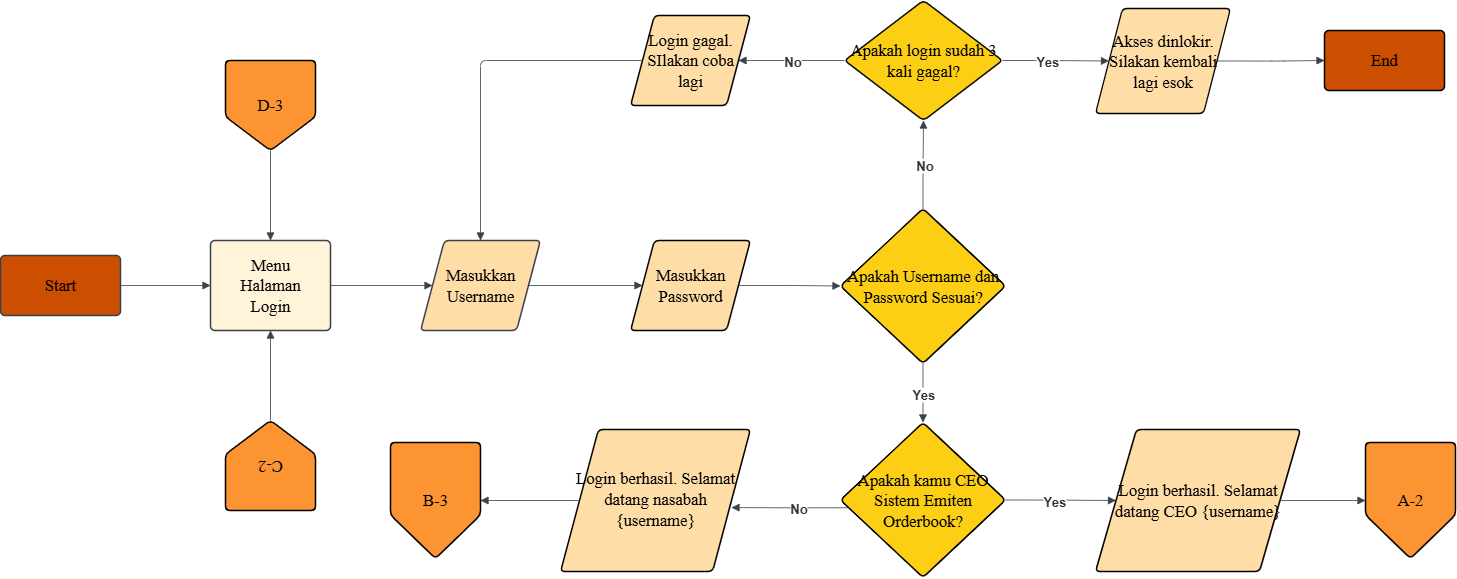

The diagram above was exported from draw.io. Its source (the exported page's mxGraphModel, read from the mxfile embedded in the PNG):
<mxGraphModel dx="2316" dy="1972" grid="1" gridSize="10" guides="1" tooltips="1" connect="1" arrows="1" fold="1" page="1" pageScale="1" pageWidth="827" pageHeight="1169" math="0" shadow="0">
  <root>
    <mxCell id="0" />
    <mxCell id="1" parent="0" />
    <mxCell id="iOhWDBTW78VgGXDENTmI-1" value="Start" style="html=1;overflow=block;blockSpacing=1;whiteSpace=wrap;fontSize=16.7;fontFamily=Liberation Serif;fontColor=default;spacing=3.8;strokeColor=#3a414a;strokeOpacity=100;fillOpacity=100;rounded=1;absoluteArcSize=1;arcSize=9;fillColor=#cc4e00;strokeWidth=1.5;lucidId=IkHUMjEcQps.;" vertex="1" parent="1">
      <mxGeometry x="-240" y="75" width="120" height="60" as="geometry" />
    </mxCell>
    <mxCell id="iOhWDBTW78VgGXDENTmI-2" value="Menu Halaman Login" style="html=1;overflow=block;blockSpacing=1;whiteSpace=wrap;fontSize=16.7;fontFamily=Liberation Serif;fontColor=default;spacing=9;strokeColor=#3a414a;strokeOpacity=100;fillOpacity=100;rounded=1;absoluteArcSize=1;arcSize=9;fillColor=#fff3d9;strokeWidth=1.5;lucidId=5_IUp-Q7_9YW;" vertex="1" parent="1">
      <mxGeometry x="-30" y="60" width="120" height="90" as="geometry" />
    </mxCell>
    <mxCell id="iOhWDBTW78VgGXDENTmI-3" value="Masukkan Username" style="html=1;overflow=block;blockSpacing=1;whiteSpace=wrap;shape=parallelogram;perimeter=parallelogramPerimeter;anchorPointDirection=0;fontSize=16.7;fontFamily=Liberation Serif;fontColor=default;spacing=3.8;strokeColor=#3a414a;strokeOpacity=100;fillOpacity=100;rounded=1;absoluteArcSize=1;arcSize=9;fillColor=#ffdda6;strokeWidth=1.5;lucidId=p.IUhvToOBGc;" vertex="1" parent="1">
      <mxGeometry x="180" y="60" width="120" height="90" as="geometry" />
    </mxCell>
    <mxCell id="iOhWDBTW78VgGXDENTmI-4" value="Masukkan Password" style="html=1;overflow=block;blockSpacing=1;whiteSpace=wrap;shape=parallelogram;perimeter=parallelogramPerimeter;anchorPointDirection=0;fontSize=16.7;fontFamily=Liberation Serif;fontColor=default;spacing=3.8;strokeOpacity=100;fillOpacity=100;rounded=1;absoluteArcSize=1;arcSize=9;fillColor=#ffdda6;strokeWidth=1.5;lucidId=waJUdf4v9DiV;" vertex="1" parent="1">
      <mxGeometry x="390" y="60" width="120" height="90" as="geometry" />
    </mxCell>
    <mxCell id="iOhWDBTW78VgGXDENTmI-5" value="Apakah Username dan Password Sesuai?" style="html=1;overflow=block;blockSpacing=1;whiteSpace=wrap;rhombus;fontSize=16.7;fontFamily=Liberation Serif;fontColor=default;spacing=3.8;strokeOpacity=100;fillOpacity=100;rounded=1;absoluteArcSize=1;arcSize=9;fillColor=#fcce14;strokeWidth=1.5;lucidId=-aJUmTS1qMWb;" vertex="1" parent="1">
      <mxGeometry x="600" y="28" width="165" height="155" as="geometry" />
    </mxCell>
    <mxCell id="iOhWDBTW78VgGXDENTmI-6" value="Apakah login sudah 3 kali gagal?" style="html=1;overflow=block;blockSpacing=1;whiteSpace=wrap;rhombus;fontSize=16.7;fontFamily=Liberation Serif;fontColor=default;spacing=3.8;strokeOpacity=100;fillOpacity=100;rounded=1;absoluteArcSize=1;arcSize=9;fillColor=#fcce14;strokeWidth=1.5;lucidId=GdJUR4Xiopk9;" vertex="1" parent="1">
      <mxGeometry x="604" y="-180" width="158" height="120" as="geometry" />
    </mxCell>
    <mxCell id="iOhWDBTW78VgGXDENTmI-7" value="Login gagal. SIlakan coba lagi" style="html=1;overflow=block;blockSpacing=1;whiteSpace=wrap;shape=parallelogram;perimeter=parallelogramPerimeter;anchorPointDirection=0;fontSize=16.7;fontFamily=Liberation Serif;fontColor=default;spacing=3.8;strokeOpacity=100;fillOpacity=100;rounded=1;absoluteArcSize=1;arcSize=9;fillColor=#ffdda6;strokeWidth=1.5;lucidId=jeJUDB_Qzh3k;" vertex="1" parent="1">
      <mxGeometry x="390" y="-165" width="120" height="90" as="geometry" />
    </mxCell>
    <mxCell id="iOhWDBTW78VgGXDENTmI-8" value="Akses dinlokir. Silakan kembali lagi esok" style="html=1;overflow=block;blockSpacing=1;whiteSpace=wrap;shape=parallelogram;perimeter=parallelogramPerimeter;anchorPointDirection=0;fontSize=16.7;fontFamily=Liberation Serif;fontColor=default;spacing=3.8;strokeOpacity=100;fillOpacity=100;rounded=1;absoluteArcSize=1;arcSize=9;fillColor=#ffdda6;strokeWidth=1.5;lucidId=TeJUwRdz8-Pq;" vertex="1" parent="1">
      <mxGeometry x="855" y="-172" width="135" height="105" as="geometry" />
    </mxCell>
    <mxCell id="iOhWDBTW78VgGXDENTmI-9" value="End" style="html=1;overflow=block;blockSpacing=1;whiteSpace=wrap;fontSize=16.7;fontFamily=Liberation Serif;fontColor=default;spacing=3.8;strokeOpacity=100;fillOpacity=100;rounded=1;absoluteArcSize=1;arcSize=9;fillColor=#cc4e00;strokeWidth=1.5;lucidId=.vKUoy~gpY..;" vertex="1" parent="1">
      <mxGeometry x="1084" y="-150" width="120" height="60" as="geometry" />
    </mxCell>
    <mxCell id="iOhWDBTW78VgGXDENTmI-10" value="" style="html=1;jettySize=18;whiteSpace=wrap;fontSize=13;strokeColor=#3a414a;strokeOpacity=100;strokeWidth=0.8;rounded=1;arcSize=12;edgeStyle=orthogonalEdgeStyle;startArrow=none;endArrow=block;endFill=1;exitX=0.1;exitY=0.5;exitPerimeter=0;entryX=0.5;entryY=0;entryPerimeter=0;lucidId=jwKUnsS3M0Gr;" edge="1" parent="1" source="iOhWDBTW78VgGXDENTmI-7" target="iOhWDBTW78VgGXDENTmI-3">
      <mxGeometry width="100" height="100" relative="1" as="geometry">
        <Array as="points" />
      </mxGeometry>
    </mxCell>
    <mxCell id="iOhWDBTW78VgGXDENTmI-11" value="" style="html=1;jettySize=18;whiteSpace=wrap;fontSize=13;strokeColor=#3a414a;strokeOpacity=100;strokeWidth=0.8;rounded=1;arcSize=12;edgeStyle=orthogonalEdgeStyle;startArrow=none;endArrow=block;endFill=1;exitX=0;exitY=0.5;exitPerimeter=0;entryX=0.9;entryY=0.5;entryPerimeter=0;lucidId=5xKUW0qi2yE1;" edge="1" parent="1" source="iOhWDBTW78VgGXDENTmI-6" target="iOhWDBTW78VgGXDENTmI-7">
      <mxGeometry width="100" height="100" relative="1" as="geometry">
        <Array as="points" />
      </mxGeometry>
    </mxCell>
    <mxCell id="iOhWDBTW78VgGXDENTmI-12" value="No" style="text;html=1;resizable=0;labelBackgroundColor=default;align=center;verticalAlign=middle;fontStyle=1;fontColor=#333333;fontSize=13.3;" vertex="1" parent="iOhWDBTW78VgGXDENTmI-11">
      <mxGeometry relative="1" as="geometry" />
    </mxCell>
    <mxCell id="iOhWDBTW78VgGXDENTmI-13" value="" style="html=1;jettySize=18;whiteSpace=wrap;fontSize=13;strokeColor=#3a414a;strokeOpacity=100;strokeWidth=0.8;rounded=1;arcSize=12;edgeStyle=orthogonalEdgeStyle;startArrow=none;endArrow=block;endFill=1;exitX=1;exitY=0.5;exitPerimeter=0;entryX=0.1;entryY=0.5;entryPerimeter=0;lucidId=bCKU0Abctyd9;" edge="1" parent="1" source="iOhWDBTW78VgGXDENTmI-6" target="iOhWDBTW78VgGXDENTmI-8">
      <mxGeometry width="100" height="100" relative="1" as="geometry">
        <Array as="points" />
      </mxGeometry>
    </mxCell>
    <mxCell id="iOhWDBTW78VgGXDENTmI-14" value="Yes" style="text;html=1;resizable=0;labelBackgroundColor=default;align=center;verticalAlign=middle;fontStyle=1;fontColor=#333333;fontSize=13.3;" vertex="1" parent="iOhWDBTW78VgGXDENTmI-13">
      <mxGeometry x="-0.15945671715782306" relative="1" as="geometry" />
    </mxCell>
    <mxCell id="iOhWDBTW78VgGXDENTmI-15" value="" style="html=1;jettySize=18;whiteSpace=wrap;fontSize=13;strokeColor=#3a414a;strokeOpacity=100;strokeWidth=0.8;rounded=1;arcSize=12;edgeStyle=orthogonalEdgeStyle;startArrow=none;endArrow=block;endFill=1;exitX=0.9;exitY=0.5;exitPerimeter=0;entryX=0;entryY=0.5;entryPerimeter=0;lucidId=kCKUAaBVF8dQ;" edge="1" parent="1" source="iOhWDBTW78VgGXDENTmI-8" target="iOhWDBTW78VgGXDENTmI-9">
      <mxGeometry width="100" height="100" relative="1" as="geometry">
        <Array as="points" />
      </mxGeometry>
    </mxCell>
    <mxCell id="iOhWDBTW78VgGXDENTmI-16" value="" style="html=1;jettySize=18;whiteSpace=wrap;fontSize=13;strokeColor=#3a414a;strokeOpacity=100;strokeWidth=0.8;rounded=1;arcSize=12;edgeStyle=orthogonalEdgeStyle;startArrow=none;endArrow=block;endFill=1;exitX=1;exitY=0.5;exitPerimeter=0;entryX=0;entryY=0.5;entryPerimeter=0;lucidId=LCKU4UehEHfc;" edge="1" parent="1" source="iOhWDBTW78VgGXDENTmI-1" target="iOhWDBTW78VgGXDENTmI-2">
      <mxGeometry width="100" height="100" relative="1" as="geometry">
        <Array as="points" />
      </mxGeometry>
    </mxCell>
    <mxCell id="iOhWDBTW78VgGXDENTmI-17" value="" style="html=1;jettySize=18;whiteSpace=wrap;fontSize=13;strokeColor=#3a414a;strokeOpacity=100;strokeWidth=0.8;rounded=1;arcSize=12;edgeStyle=orthogonalEdgeStyle;startArrow=none;endArrow=block;endFill=1;exitX=1;exitY=0.5;exitPerimeter=0;entryX=0.1;entryY=0.5;entryPerimeter=0;lucidId=OCKUYyXrA7eG;" edge="1" parent="1" source="iOhWDBTW78VgGXDENTmI-2" target="iOhWDBTW78VgGXDENTmI-3">
      <mxGeometry width="100" height="100" relative="1" as="geometry">
        <Array as="points" />
      </mxGeometry>
    </mxCell>
    <mxCell id="iOhWDBTW78VgGXDENTmI-18" value="" style="html=1;jettySize=18;whiteSpace=wrap;fontSize=13;strokeColor=#3a414a;strokeOpacity=100;strokeWidth=0.8;rounded=1;arcSize=12;edgeStyle=orthogonalEdgeStyle;startArrow=none;endArrow=block;endFill=1;exitX=0.9;exitY=0.5;exitPerimeter=0;entryX=0.1;entryY=0.5;entryPerimeter=0;lucidId=TCKUP.30t~if;" edge="1" parent="1" source="iOhWDBTW78VgGXDENTmI-3" target="iOhWDBTW78VgGXDENTmI-4">
      <mxGeometry width="100" height="100" relative="1" as="geometry">
        <Array as="points" />
      </mxGeometry>
    </mxCell>
    <mxCell id="iOhWDBTW78VgGXDENTmI-19" value="" style="html=1;jettySize=18;whiteSpace=wrap;fontSize=13;strokeColor=#3a414a;strokeOpacity=100;strokeWidth=0.8;rounded=1;arcSize=12;edgeStyle=orthogonalEdgeStyle;startArrow=none;endArrow=block;endFill=1;exitX=0.9;exitY=0.5;exitPerimeter=0;entryX=0;entryY=0.5;entryPerimeter=0;lucidId=0CKU6z9d._tg;" edge="1" parent="1" source="iOhWDBTW78VgGXDENTmI-4" target="iOhWDBTW78VgGXDENTmI-5">
      <mxGeometry width="100" height="100" relative="1" as="geometry">
        <Array as="points" />
      </mxGeometry>
    </mxCell>
    <mxCell id="iOhWDBTW78VgGXDENTmI-20" value="" style="html=1;jettySize=18;whiteSpace=wrap;fontSize=13;strokeColor=#3a414a;strokeOpacity=100;strokeWidth=0.8;rounded=1;arcSize=12;edgeStyle=orthogonalEdgeStyle;startArrow=none;endArrow=block;endFill=1;exitX=0.5;exitY=0;exitPerimeter=0;entryX=0.5;entryY=1;entryPerimeter=0;lucidId=9CKUkCaxMMnM;" edge="1" parent="1" source="iOhWDBTW78VgGXDENTmI-5" target="iOhWDBTW78VgGXDENTmI-6">
      <mxGeometry width="100" height="100" relative="1" as="geometry">
        <Array as="points" />
      </mxGeometry>
    </mxCell>
    <mxCell id="iOhWDBTW78VgGXDENTmI-21" value="No" style="text;html=1;resizable=0;labelBackgroundColor=default;align=center;verticalAlign=middle;fontStyle=1;fontColor=#333333;fontSize=13.3;" vertex="1" parent="iOhWDBTW78VgGXDENTmI-20">
      <mxGeometry relative="1" as="geometry" />
    </mxCell>
    <mxCell id="iOhWDBTW78VgGXDENTmI-22" value="" style="html=1;jettySize=18;whiteSpace=wrap;fontSize=13.3;fontFamily=Liberation Serif;fontColor=#333333;fontStyle=1;strokeColor=#3a414a;strokeOpacity=100;strokeWidth=0.8;rounded=1;arcSize=12;edgeStyle=orthogonalEdgeStyle;startArrow=none;endArrow=block;endFill=1;exitX=0.5;exitY=1;exitPerimeter=0;entryX=0.5;entryY=0;entryPerimeter=0;lucidId=GDKUEre2vt~a;" edge="1" parent="1" source="iOhWDBTW78VgGXDENTmI-5" target="iOhWDBTW78VgGXDENTmI-24">
      <mxGeometry width="100" height="100" relative="1" as="geometry">
        <Array as="points" />
      </mxGeometry>
    </mxCell>
    <mxCell id="iOhWDBTW78VgGXDENTmI-23" value="Yes" style="text;html=1;resizable=0;labelBackgroundColor=default;align=center;verticalAlign=middle;fontStyle=1;fontColor=#333333;fontSize=13.3;" vertex="1" parent="iOhWDBTW78VgGXDENTmI-22">
      <mxGeometry relative="1" as="geometry" />
    </mxCell>
    <mxCell id="iOhWDBTW78VgGXDENTmI-24" value="Apakah kamu CEO Sistem Emiten Orderbook?" style="html=1;overflow=block;blockSpacing=1;whiteSpace=wrap;rhombus;fontSize=16.7;fontFamily=Liberation Serif;fontColor=default;spacing=3.8;strokeOpacity=100;fillOpacity=100;rounded=1;absoluteArcSize=1;arcSize=9;fillColor=#fcce14;strokeWidth=1.5;lucidId=GDKU7.1KPPiJ;" vertex="1" parent="1">
      <mxGeometry x="600" y="242" width="165" height="155" as="geometry" />
    </mxCell>
    <mxCell id="iOhWDBTW78VgGXDENTmI-25" value="" style="html=1;jettySize=18;whiteSpace=wrap;fontSize=13;strokeColor=#3a414a;strokeOpacity=100;strokeWidth=0.8;rounded=1;arcSize=12;edgeStyle=orthogonalEdgeStyle;startArrow=none;endArrow=block;endFill=1;exitX=1;exitY=0.5;exitPerimeter=0;entryX=0.1;entryY=0.5;entryPerimeter=0;lucidId=1EKU1R35qwQt;" edge="1" parent="1" source="iOhWDBTW78VgGXDENTmI-24" target="iOhWDBTW78VgGXDENTmI-28">
      <mxGeometry width="100" height="100" relative="1" as="geometry">
        <Array as="points" />
      </mxGeometry>
    </mxCell>
    <mxCell id="iOhWDBTW78VgGXDENTmI-26" value="Yes" style="text;html=1;resizable=0;labelBackgroundColor=default;align=center;verticalAlign=middle;fontStyle=1;fontColor=#333333;fontSize=13.3;" vertex="1" parent="iOhWDBTW78VgGXDENTmI-25">
      <mxGeometry x="-0.12177830549884627" relative="1" as="geometry" />
    </mxCell>
    <mxCell id="iOhWDBTW78VgGXDENTmI-27" value="&lt;div style=&quot;display: flex; justify-content: center; text-align: center; align-items: baseline; font-size: 0; line-height: 1.25;margin-top: -2px;&quot;&gt;&lt;span&gt;&lt;span style=&quot;font-size:16.7px;color:#000000;font-family: Liberation Serif;&quot;&gt;Login berhasil. Selamat datang nasab&lt;/span&gt;&lt;span style=&quot;font-size:16.7px;font-family: Liberation Serif;&quot;&gt;ah&lt;/span&gt;&lt;span style=&quot;font-size:16.7px;color:#000000;font-family: Liberation Serif;&quot;&gt; {username}&lt;/span&gt;&lt;/span&gt;&lt;/div&gt;" style="html=1;overflow=block;blockSpacing=1;whiteSpace=wrap;shape=parallelogram;perimeter=parallelogramPerimeter;anchorPointDirection=0;fontSize=13;fontFamily=Liberation Serif;spacing=3.8;strokeOpacity=100;fillOpacity=100;rounded=1;absoluteArcSize=1;arcSize=9;fillColor=#ffdda6;strokeWidth=1.5;lucidId=jGKUrqp~-616;" vertex="1" parent="1">
      <mxGeometry x="320" y="249" width="190" height="142" as="geometry" />
    </mxCell>
    <mxCell id="iOhWDBTW78VgGXDENTmI-28" value="Login berhasil. Selamat datang CEO {username}" style="html=1;overflow=block;blockSpacing=1;whiteSpace=wrap;shape=parallelogram;perimeter=parallelogramPerimeter;anchorPointDirection=0;fontSize=16.7;fontFamily=Liberation Serif;spacing=3.8;strokeOpacity=100;fillOpacity=100;rounded=1;absoluteArcSize=1;arcSize=9;fillColor=#ffdda6;strokeWidth=1.5;lucidId=lJKUz0Cvh5ja;" vertex="1" parent="1">
      <mxGeometry x="855" y="249" width="205" height="142" as="geometry" />
    </mxCell>
    <mxCell id="iOhWDBTW78VgGXDENTmI-29" value="" style="html=1;jettySize=18;whiteSpace=wrap;fontSize=13;strokeColor=#3a414a;strokeOpacity=100;strokeWidth=0.8;rounded=1;arcSize=12;edgeStyle=orthogonalEdgeStyle;startArrow=none;endArrow=block;endFill=1;exitX=0.05;exitY=0.55;exitPerimeter=0;entryX=0.9;entryY=0.55;entryPerimeter=0;lucidId=hKKUqTexOtUb;" edge="1" parent="1" source="iOhWDBTW78VgGXDENTmI-24" target="iOhWDBTW78VgGXDENTmI-27">
      <mxGeometry width="100" height="100" relative="1" as="geometry">
        <Array as="points" />
      </mxGeometry>
    </mxCell>
    <mxCell id="iOhWDBTW78VgGXDENTmI-30" value="No" style="text;html=1;resizable=0;labelBackgroundColor=default;align=center;verticalAlign=middle;fontStyle=1;fontColor=#333333;fontSize=13.3;" vertex="1" parent="iOhWDBTW78VgGXDENTmI-29">
      <mxGeometry x="-0.11461708964479445" relative="1" as="geometry" />
    </mxCell>
    <mxCell id="iOhWDBTW78VgGXDENTmI-31" value="B-3" style="html=1;overflow=block;blockSpacing=1;whiteSpace=wrap;shape=offPageConnector;fontSize=16.7;fontFamily=Liberation Serif;fontColor=default;spacing=3.8;strokeOpacity=100;fillOpacity=100;rounded=1;absoluteArcSize=1;arcSize=9;fillColor=#fc9432;strokeWidth=1.5;lucidId=L2KU4ENP9Rdb;" vertex="1" parent="1">
      <mxGeometry x="150" y="262" width="90" height="116" as="geometry" />
    </mxCell>
    <mxCell id="iOhWDBTW78VgGXDENTmI-32" value="A-2" style="html=1;overflow=block;blockSpacing=1;whiteSpace=wrap;shape=offPageConnector;fontSize=16.7;fontFamily=Liberation Serif;fontColor=default;spacing=3.8;strokeOpacity=100;fillOpacity=100;rounded=1;absoluteArcSize=1;arcSize=9;fillColor=#fc9432;strokeWidth=1.5;lucidId=e6KU5uNqJxhn;" vertex="1" parent="1">
      <mxGeometry x="1125" y="262" width="90" height="116" as="geometry" />
    </mxCell>
    <mxCell id="iOhWDBTW78VgGXDENTmI-33" value="" style="html=1;jettySize=18;whiteSpace=wrap;fontSize=13;strokeColor=#3a414a;strokeOpacity=100;strokeWidth=0.8;rounded=1;arcSize=12;edgeStyle=orthogonalEdgeStyle;startArrow=none;endArrow=block;endFill=1;exitX=0.9;exitY=0.5;exitPerimeter=0;entryX=0;entryY=0.5;entryPerimeter=0;lucidId=C6KUfrBoMaxD;" edge="1" parent="1" source="iOhWDBTW78VgGXDENTmI-28" target="iOhWDBTW78VgGXDENTmI-32">
      <mxGeometry width="100" height="100" relative="1" as="geometry">
        <Array as="points" />
      </mxGeometry>
    </mxCell>
    <mxCell id="iOhWDBTW78VgGXDENTmI-34" value="" style="html=1;jettySize=18;whiteSpace=wrap;fontSize=13;strokeColor=#3a414a;strokeOpacity=100;strokeWidth=0.8;rounded=1;arcSize=12;edgeStyle=orthogonalEdgeStyle;startArrow=none;endArrow=block;endFill=1;exitX=0.1;exitY=0.5;exitPerimeter=0;entryX=1;entryY=0.5;entryPerimeter=0;lucidId=96KUOEjhAj_5;" edge="1" parent="1" source="iOhWDBTW78VgGXDENTmI-27" target="iOhWDBTW78VgGXDENTmI-31">
      <mxGeometry width="100" height="100" relative="1" as="geometry">
        <Array as="points" />
      </mxGeometry>
    </mxCell>
    <mxCell id="iOhWDBTW78VgGXDENTmI-35" value="D-3" style="html=1;overflow=block;blockSpacing=1;whiteSpace=wrap;shape=offPageConnector;fontSize=16.7;fontFamily=Liberation Serif;fontColor=default;spacing=3.8;strokeOpacity=100;fillOpacity=100;rounded=1;absoluteArcSize=1;arcSize=9;fillColor=#fc9432;strokeWidth=1.5;lucidId=9GLUCawbh_Vx;" vertex="1" parent="1">
      <mxGeometry x="-15" y="-120" width="90" height="90" as="geometry" />
    </mxCell>
    <mxCell id="iOhWDBTW78VgGXDENTmI-36" value="" style="html=1;jettySize=18;whiteSpace=wrap;fontSize=13;strokeColor=#3a414a;strokeOpacity=100;strokeWidth=0.8;rounded=1;arcSize=12;edgeStyle=orthogonalEdgeStyle;startArrow=none;endArrow=block;endFill=1;exitX=0.5;exitY=1;exitPerimeter=0;entryX=0.5;entryY=0;entryPerimeter=0;lucidId=DHLUs~FeiZOa;" edge="1" parent="1" source="iOhWDBTW78VgGXDENTmI-35" target="iOhWDBTW78VgGXDENTmI-2">
      <mxGeometry width="100" height="100" relative="1" as="geometry">
        <Array as="points" />
      </mxGeometry>
    </mxCell>
    <mxCell id="iOhWDBTW78VgGXDENTmI-37" value="" style="html=1;jettySize=18;whiteSpace=wrap;fontSize=13;strokeColor=#3a414a;strokeOpacity=100;strokeWidth=0.8;rounded=1;arcSize=12;edgeStyle=orthogonalEdgeStyle;startArrow=none;endArrow=block;endFill=1;exitX=0.5;exitY=1;exitPerimeter=0;entryX=0.5;entryY=1;entryPerimeter=0;lucidId=KHLU565Um6Hk;" edge="1" parent="1" source="iOhWDBTW78VgGXDENTmI-38" target="iOhWDBTW78VgGXDENTmI-2">
      <mxGeometry width="100" height="100" relative="1" as="geometry">
        <Array as="points" />
      </mxGeometry>
    </mxCell>
    <mxCell id="iOhWDBTW78VgGXDENTmI-38" value="C-2" style="html=1;overflow=block;blockSpacing=1;whiteSpace=wrap;shape=offPageConnector;fontSize=16.7;fontFamily=Liberation Serif;fontColor=default;spacing=3.8;strokeOpacity=100;fillOpacity=100;rounded=1;absoluteArcSize=1;arcSize=9;rotation=180;fillColor=#fc9432;strokeWidth=1.5;lucidId=bILUiQSUfp_Q;" vertex="1" parent="1">
      <mxGeometry x="-15" y="240" width="90" height="90" as="geometry" />
    </mxCell>
  </root>
</mxGraphModel>